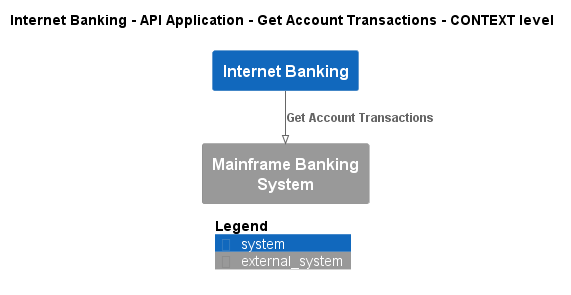

The diagram above was rendered by PlantUML. Its source (embedded in the PNG):
@startuml
!pragma layout smetana
!include ..\..\..\..\..\..\.c4s\C4_Context.puml

AddElementTag("state:new", $bgColor=green, $fontColor=#ffffff, $borderColor=green, $shadowing="False")
AddElementTag("state:changed", $bgColor=orange, $fontColor=#ffffff, $borderColor=orange, $shadowing="False")
AddElementTag("state:removed", $bgColor=red, $fontColor=#ffffff, $borderColor=red, $shadowing="False")

AddRelTag("state:new", $textColor=green, $lineColor=green)
AddRelTag("state:changed", $textColor=orange, $lineColor=orange)
AddRelTag("state:removed", $textColor=red, $lineColor=red)

SHOW_PERSON_PORTRAIT()
LAYOUT_TOP_DOWN()

skinparam linetype polyline

title Internet Banking - API Application - Get Account Transactions - CONTEXT level

System(BigBankPlc.SoftwareSystems.InternetBanking, "Internet Banking", "")
System_Ext(BigBankPlc.SoftwareSystems.MainframeBankingSystem, "Mainframe Banking System", "")

Rel(BigBankPlc.SoftwareSystems.InternetBanking, BigBankPlc.SoftwareSystems.MainframeBankingSystem, "Get Account Transactions")


SHOW_LEGEND()
@enduml